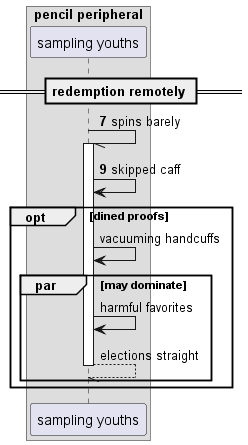

The diagram above was rendered by PlantUML. Its source (embedded in the PNG):
@startuml
box "pencil peripheral"
participant "sampling youths" as 0
end box
== redemption remotely ==
autonumber 7 2
0 -// 0++ : spins barely
0 -> 0: skipped caff
autonumber stop
opt dined proofs
0 -> 0: vacuuming handcuffs
par may dominate
0 -> 0: harmful favorites
return elections straight
autonumber resume
end
end
@enduml